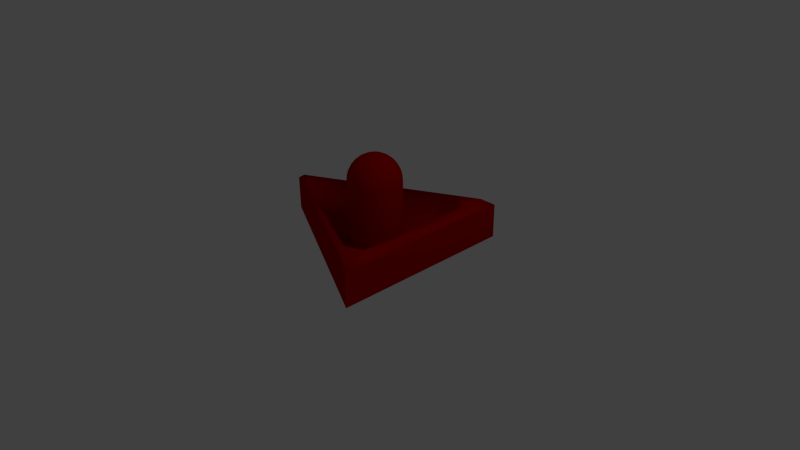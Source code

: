 # Source: Paddle_Triangle.blend  (saved by Blender 2.60.0; exported with 4.5.12 LTS)
import bpy
from mathutils import Matrix  # noqa: F401  (used for matrix-valued properties, if any)

bpy.ops.wm.read_factory_settings(use_empty=True)
scene = bpy.context.scene
scene.name = 'Scene'

# ---- collections
col_collection_1 = bpy.data.collections.new('Collection 1'); scene.collection.children.link(col_collection_1)

# ---- materials (node trees are filled in below, after node groups)
mat_red_plastic = bpy.data.materials.new('Red Plastic')
mat_red_plastic.alpha_threshold = 0.0
mat_red_plastic.use_transparent_shadow = False
mat_red_plastic.diffuse_color = (0.4222, 0.0, 0.0, 1.0)
mat_red_plastic.specular_color = (0.2008, 0.2008, 0.2008)
mat_red_plastic.roughness = 0.5
mat_red_plastic.specular_intensity = 1.0
mat_red_plastic.line_color = (0.0, 0.0, 0.0, 1.0)

# ---- material node trees

# ---- world
world_world = bpy.data.worlds.new('World'); scene.world = world_world
world_world.color = (0.05088, 0.05088, 0.05088)
world_world.use_sun_shadow = False
world_world.sun_shadow_jitter_overblur = 0.0
world_world.cycles.sampling_method = 'MANUAL'
world_world.cycles.sample_map_resolution = 256

# ---- cameras
cam_camera = bpy.data.cameras.new('Camera')
cam_camera.clip_end = 100.0
cam_camera.lens = 35.0
cam_camera.ortho_scale = 7.314
cam_camera.dof.focus_distance = 0.0
cam_camera.dof.aperture_fstop = 128.0

# ---- lights
light_lamp = bpy.data.lights.new('Lamp', 'POINT')
light_lamp.transmission_factor = 0.0
light_lamp.cutoff_distance = 30.0
light_lamp.energy = 100.0
light_lamp.shadow_buffer_clip_start = 1.001
light_lamp.shadow_soft_size = 1.0
light_lamp.shadow_maximum_resolution = 0.006
light_lamp.use_absolute_resolution = True
light_lamp.cycles.use_multiple_importance_sampling = False

# ---- meshes
me_cylinder_001 = bpy.data.meshes.new('Cylinder.001')
me_cylinder_001.from_pydata([(0.07506, 1.499, -0.3851), (0.1472, 1.477, -0.3707), (0.2137, 1.441, -0.3575), (0.272, 1.392, -0.3459), (0.3199, 1.332, -0.3364), (0.3554, 1.265, -0.3293), (0.3773, 1.191, -0.3249), (0.3554, 1.191, -0.2528), (0.3348, 1.265, -0.2613), (0.3013, 1.332, -0.2752), (0.2563, 1.392, -0.2939), (0.2013, 1.441, -0.3166), (0.1387, 1.477, -0.3426), (0.0707, 1.499, -0.3707), (0.06363, 1.499, -0.3575), (0.1248, 1.477, -0.3166), (0.1812, 1.441, -0.2789), (0.2306, 1.392, -0.2459), (0.2712, 1.332, -0.2188), (0.3013, 1.265, -0.1987), (0.3199, 1.191, -0.1863), (0.272, 1.191, -0.128), (0.2563, 1.265, -0.1437), (0.2306, 1.332, -0.1694), (0.1961, 1.392, -0.2039), (0.1541, 1.441, -0.2459), (0.1061, 1.477, -0.2939), (0.05411, 1.499, -0.3459), (0.04252, 1.499, -0.3364), (0.0834, 1.477, -0.2752), (0.1211, 1.441, -0.2188), (0.1541, 1.392, -0.1694), (0.1812, 1.332, -0.1288), (0.2013, 1.265, -0.09867), (0.2137, 1.191, -0.08011), (0.1472, 1.191, -0.04456), (0.1387, 1.265, -0.06519), (0.1248, 1.332, -0.09867), (0.1061, 1.392, -0.1437), (0.0834, 1.441, -0.1987), (0.05745, 1.477, -0.2613), (0.02928, 1.499, -0.3293), (0.01493, 1.499, -0.3249), (0.02928, 1.477, -0.2528), (0.04252, 1.441, -0.1863), (0.05411, 1.392, -0.128), (0.06363, 1.332, -0.08011), (0.0707, 1.265, -0.04456), (0.07506, 1.191, -0.02267), (0.0, 1.191, -0.01528), (0.0, 1.265, -0.0376), (0.0, 1.332, -0.07385), (0.0, 1.392, -0.1226), (0.0, 1.441, -0.1821), (0.0, 1.477, -0.2499), (0.0, 1.499, -0.3235), (-0.01493, 1.499, -0.3249), (-0.02928, 1.477, -0.2528), (-0.04252, 1.441, -0.1863), (-0.05411, 1.392, -0.128), (-0.06363, 1.332, -0.08011), (-0.0707, 1.265, -0.04456), (-0.07506, 1.191, -0.02267), (-0.1472, 1.191, -0.04456), (-0.1387, 1.265, -0.06519), (-0.1248, 1.332, -0.09867), (-0.1061, 1.392, -0.1437), (-0.0834, 1.441, -0.1987), (-0.05745, 1.477, -0.2613), (-0.02928, 1.499, -0.3293), (-0.04252, 1.499, -0.3364), (-0.0834, 1.477, -0.2752), (-0.1211, 1.441, -0.2188), (-0.1541, 1.392, -0.1694), (-0.1812, 1.332, -0.1288), (-0.2013, 1.265, -0.09867), (-0.2137, 1.191, -0.08011), (-0.272, 1.191, -0.128), (-0.2563, 1.265, -0.1437), (-0.2306, 1.332, -0.1694), (-0.1961, 1.392, -0.2039), (-0.1541, 1.441, -0.2459), (-0.1061, 1.477, -0.2939), (-0.05411, 1.499, -0.3459), (-0.06363, 1.499, -0.3575), (-0.1248, 1.477, -0.3166), (-0.1812, 1.441, -0.2789), (-0.2306, 1.392, -0.2459), (-0.2712, 1.332, -0.2188), (-0.3013, 1.265, -0.1987), (-0.3199, 1.191, -0.1863), (-0.3554, 1.191, -0.2528), (-0.3348, 1.265, -0.2613), (-0.3013, 1.332, -0.2752), (-0.2563, 1.392, -0.2939), (-0.2013, 1.441, -0.3166), (-0.1387, 1.477, -0.3426), (-0.0707, 1.499, -0.3707), (-0.07506, 1.499, -0.3851), (-0.1472, 1.477, -0.3707), (-0.2137, 1.441, -0.3575), (-0.272, 1.392, -0.3459), (-0.3199, 1.332, -0.3364), (-0.3554, 1.265, -0.3293), (-0.3773, 1.191, -0.3249), (-0.3847, 1.191, -0.4), (-0.3624, 1.265, -0.4), (-0.3262, 1.332, -0.4), (-0.2774, 1.392, -0.4), (-0.2179, 1.441, -0.4), (-0.1501, 1.477, -0.4), (-0.07653, 1.499, -0.4), (-0.07506, 1.499, -0.4149), (-0.1472, 1.477, -0.4293), (-0.2137, 1.441, -0.4425), (-0.272, 1.392, -0.4541), (-0.3199, 1.332, -0.4636), (-0.3554, 1.265, -0.4707), (-0.3773, 1.191, -0.4751), (-0.3554, 1.191, -0.5472), (-0.3348, 1.265, -0.5387), (-0.3013, 1.332, -0.5248), (-0.2563, 1.392, -0.5061), (-0.2013, 1.441, -0.4834), (-0.1387, 1.477, -0.4574), (-0.0707, 1.499, -0.4293), (-0.06363, 1.499, -0.4425), (-0.1248, 1.477, -0.4834), (-0.1812, 1.441, -0.5211), (-0.2306, 1.392, -0.5541), (-0.2712, 1.332, -0.5812), (-0.3013, 1.265, -0.6013), (-0.3199, 1.191, -0.6137), (-0.272, 1.191, -0.672), (-0.2563, 1.265, -0.6563), (-0.2306, 1.332, -0.6306), (-0.1961, 1.392, -0.5961), (-0.1541, 1.441, -0.5541), (-0.1061, 1.477, -0.5061), (-0.05411, 1.499, -0.4541), (-0.04252, 1.499, -0.4636), (-0.0834, 1.477, -0.5248), (-0.1211, 1.441, -0.5812), (-0.1541, 1.392, -0.6306), (-0.1812, 1.332, -0.6712), (-0.2013, 1.265, -0.7013), (-0.2137, 1.191, -0.7199), (-0.1472, 1.191, -0.7554), (-0.1387, 1.265, -0.7348), (-0.1248, 1.332, -0.7013), (-0.1061, 1.392, -0.6563), (-0.0834, 1.441, -0.6013), (-0.05745, 1.477, -0.5387), (-0.02928, 1.499, -0.4707), (-0.01493, 1.499, -0.4751), (-0.02928, 1.477, -0.5472), (-0.04252, 1.441, -0.6137), (-0.05411, 1.392, -0.672), (-0.06363, 1.332, -0.7199), (-0.0707, 1.265, -0.7554), (-0.07506, 1.191, -0.7773), (0.0, 1.191, -0.7847), (0.0, 1.265, -0.7624), (0.0, 1.332, -0.7261), (0.0, 1.392, -0.6774), (0.0, 1.441, -0.6179), (0.0, 1.477, -0.5501), (0.0, 1.499, -0.4765), (0.01493, 1.499, -0.4751), (0.02928, 1.477, -0.5472), (0.04252, 1.441, -0.6137), (0.05411, 1.392, -0.672), (0.06363, 1.332, -0.7199), (0.0707, 1.265, -0.7554), (0.07506, 1.191, -0.7773), (0.1472, 1.191, -0.7554), (0.1387, 1.265, -0.7348), (0.1248, 1.332, -0.7013), (0.1061, 1.392, -0.6563), (0.0834, 1.441, -0.6013), (0.05745, 1.477, -0.5387), (0.02928, 1.499, -0.4707), (0.04252, 1.499, -0.4636), (0.0834, 1.477, -0.5248), (0.1211, 1.441, -0.5812), (0.1541, 1.392, -0.6306), (0.1812, 1.332, -0.6712), (0.2013, 1.265, -0.7013), (0.2137, 1.191, -0.7199), (0.272, 1.191, -0.672), (0.2563, 1.265, -0.6563), (0.2306, 1.332, -0.6306), (0.1961, 1.392, -0.5961), (0.1541, 1.441, -0.5541), (0.1061, 1.477, -0.5061), (0.05411, 1.499, -0.4541), (0.06363, 1.499, -0.4425), (0.1248, 1.477, -0.4834), (0.1812, 1.441, -0.5211), (0.2306, 1.392, -0.5541), (0.2712, 1.332, -0.5812), (0.3013, 1.265, -0.6013), (0.3199, 1.191, -0.6137), (0.3554, 1.191, -0.5472), (0.3348, 1.265, -0.5387), (0.3013, 1.332, -0.5248), (0.2563, 1.392, -0.5061), (0.2013, 1.441, -0.4834), (0.1387, 1.477, -0.4574), (0.0707, 1.499, -0.4293), (0.0, 1.507, -0.4), (0.07506, 1.499, -0.4149), (0.07653, 1.499, -0.4), (0.1472, 1.477, -0.4293), (0.1501, 1.477, -0.4), (0.2137, 1.441, -0.4425), (0.2179, 1.441, -0.4), (0.272, 1.392, -0.4541), (0.2774, 1.392, -0.4), (0.3199, 1.332, -0.4636), (0.3262, 1.332, -0.4), (0.3554, 1.265, -0.4707), (0.3624, 1.265, -0.4), (0.3773, 1.191, -0.4751), (0.3847, 1.191, -0.4), (0.07653, 1.114, -0.7847), (0.07653, 0.2, -0.7847), (0.1501, 1.114, -0.7624), (0.1501, 0.2, -0.7624), (0.2179, 1.114, -0.7261), (0.2179, 0.2, -0.7262), (0.2774, 1.114, -0.6774), (0.2774, 0.2, -0.6774), (0.3262, 1.114, -0.6179), (0.3262, 0.2, -0.6179), (0.3624, 1.114, -0.5501), (0.3624, 0.2, -0.5501), (0.3847, 1.114, -0.4765), (0.3847, 0.2, -0.4765), (0.3923, 1.114, -0.4), (0.3923, 0.2, -0.4), (0.3847, 1.114, -0.3235), (0.3847, 0.2, -0.3235), (0.3624, 1.114, -0.2499), (0.3624, 0.2, -0.2499), (0.3262, 1.114, -0.1821), (0.3262, 0.2, -0.1821), (0.2774, 1.114, -0.1226), (0.2774, 0.2, -0.1226), (0.2179, 1.114, -0.07385), (0.2179, 0.2, -0.07385), (0.1501, 1.114, -0.0376), (0.1501, 0.2, -0.0376), (0.07653, 1.114, -0.01528), (0.07653, 0.2, -0.01528), (0.0, 1.114, -0.00774), (0.0, 0.2, -0.00774), (-0.07653, 1.114, -0.01528), (-0.07653, 0.2, -0.01528), (-0.1501, 1.114, -0.0376), (-0.1501, 0.2, -0.0376), (-0.2179, 1.114, -0.07385), (-0.2179, 0.2, -0.07385), (-0.2774, 1.114, -0.1226), (-0.2774, 0.2, -0.1226), (-0.3262, 1.114, -0.1821), (-0.3262, 0.2, -0.1821), (-0.3624, 1.114, -0.2499), (-0.3624, 0.2, -0.2499), (-0.3847, 1.114, -0.3235), (-0.3847, 0.2, -0.3235), (-0.3923, 1.114, -0.4), (-0.3923, 0.2, -0.4), (-0.3847, 1.114, -0.4765), (-0.3847, 0.2, -0.4765), (-0.3624, 1.114, -0.5501), (-0.3624, 0.2, -0.5501), (-0.3262, 1.114, -0.6179), (-0.3262, 0.2, -0.6179), (-0.2774, 1.114, -0.6774), (-0.2774, 0.2, -0.6774), (-0.2179, 1.114, -0.7261), (-0.2179, 0.2, -0.7261), (-0.1501, 1.114, -0.7624), (-0.1501, 0.2, -0.7624), (0.0, 1.114, -0.7923), (-0.07653, 1.114, -0.7847), (-0.07653, 0.2, -0.7847), (0.0, 0.2, -0.7923), (2.0, 0.05, 0.0), (-1.26, 0.7, 0.46), (1.204e-07, 0.7, 0.46), (-2.98e-08, 0.1, 0.6), (-0.35, 0.1, -1.5), (0.63, 0.7, 0.46), (0.7, 0.1, 0.6), (-0.7, 0.1, 0.6), (0.35, 0.2, -0.1), (1.788e-07, 0.2, -0.8), (-0.35, 0.2, -0.1), (-0.175, 0.1, -1.85), (-0.525, 0.1, -1.15), (0.945, 0.7, 0.46), (-1.4, 0.1, 0.6), (0.315, 0.7, 0.46), (1.05, 0.1, 0.6), (0.35, 0.1, 0.6), (-1.05, 0.1, 0.6), (-0.35, 0.1, 0.6), (0.525, 0.2, -0.45), (0.175, 0.2, 0.25), (0.35, 0.2, -0.8), (-0.35, 0.2, -0.8), (-0.175, 0.2, 0.25), (-0.525, 0.2, -0.45), (1.635e-07, 0.1, -0.3333), (-0.63, 0.7, -0.8), (-0.7, 0.1, -0.8), (0.525, 0.2, 0.25), (0.875, 0.2, 0.25), (0.7, 0.2, -0.1), (0.175, 0.2, -0.45), (-0.175, 0.2, -0.45), (1.788e-07, 0.2, -0.1), (-0.875, 0.2, 0.25), (-0.525, 0.2, 0.25), (-0.7, 0.2, -0.1), (-0.175, 0.2, -1.15), (0.175, 0.2, -1.15), (1.788e-07, 0.2, -1.5), (-0.315, 0.7, -1.43), (-0.945, 0.7, -0.17), (-1.05, 0.1, -0.1), (-0.63, 0.7, 0.46), (-0.1575, 0.7, -1.745), (-0.4725, 0.7, -1.115), (-0.7875, 0.7, -0.485), (-1.103, 0.7, 0.145), (-0.875, 0.1, -0.45), (-1.225, 0.1, 0.25), (-0.315, 0.7, 0.46), (-0.945, 0.7, 0.46), (0.875, 0.1, -0.45), (1.102, 0.7, 0.145), (0.7875, 0.7, -0.485), (0.4725, 0.7, -1.115), (1.05, 0.1, -0.1), (0.35, 0.1, -1.5), (0.945, 0.7, -0.17), (0.315, 0.7, -1.43), (0.7, 0.1, -0.8), (0.63, 0.7, -0.8), (0.1575, 0.7, -1.745), (1.26, 0.7, 0.46), (1.4, 0.1, 0.6), (0.525, 0.1, -1.15), (0.175, 0.1, -1.85), (1.225, 0.1, 0.25), (1.955e-07, 0.7, -2.06), (2.623e-07, 0.1, -2.2), (1.4, 0.61, 0.6), (2.623e-07, 0.61, -2.2), (0.7, 0.61, -0.8), (0.35, 0.61, -1.5), (1.05, 0.61, -0.1), (0.175, 0.61, -1.85), (0.525, 0.61, -1.15), (0.875, 0.61, -0.45), (1.225, 0.61, 0.25), (-1.05, 0.61, 0.6), (-0.35, 0.61, 0.6), (0.35, 0.61, 0.6), (1.05, 0.61, 0.6), (-1.225, 0.61, 0.25), (-0.875, 0.61, -0.45), (-0.525, 0.61, -1.15), (-0.175, 0.61, -1.85), (-0.7, 0.61, 0.6), (0.7, 0.61, 0.6), (-1.05, 0.61, -0.1), (-0.35, 0.61, -1.5), (1.475e-07, 0.61, 0.6), (-0.7, 0.61, -0.8), (-1.4, 0.61, 0.6)], [], [(288, 286, 285), (288, 287, 286), (287, 283, 286), (287, 284, 283), (284, 281, 283), (284, 282, 281), (282, 279, 281), (282, 280, 279), (280, 277, 279), (280, 278, 277), (278, 275, 277), (278, 276, 275), (276, 273, 275), (276, 274, 273), (274, 271, 273), (274, 272, 271), (272, 269, 271), (272, 270, 269), (270, 267, 269), (270, 268, 267), (268, 265, 267), (268, 266, 265), (266, 263, 265), (266, 264, 263), (264, 261, 263), (264, 262, 261), (262, 259, 261), (262, 260, 259), (260, 257, 259), (260, 258, 257), (258, 255, 257), (258, 256, 255), (256, 253, 255), (256, 254, 253), (254, 251, 253), (254, 252, 251), (252, 249, 251), (252, 250, 249), (250, 247, 249), (250, 248, 247), (248, 245, 247), (248, 246, 245), (246, 243, 245), (246, 244, 243), (244, 241, 243), (244, 242, 241), (242, 239, 241), (242, 240, 239), (240, 237, 239), (240, 238, 237), (238, 235, 237), (238, 236, 235), (236, 233, 235), (236, 234, 233), (234, 231, 233), (234, 232, 231), (232, 229, 231), (232, 230, 229), (230, 227, 229), (230, 228, 227), (228, 225, 227), (228, 226, 225), (226, 285, 225), (226, 288, 285), (239, 237, 223), (224, 239, 223), (222, 223, 221), (222, 224, 223), (222, 221, 219), (220, 222, 219), (220, 219, 217), (218, 220, 217), (218, 217, 215), (216, 218, 215), (214, 215, 213), (214, 216, 215), (212, 213, 211), (212, 214, 213), (213, 208, 209), (211, 213, 209), (213, 207, 208), (213, 215, 207), (215, 206, 207), (215, 217, 206), (219, 205, 206), (217, 219, 206), (219, 204, 205), (219, 221, 204), (221, 203, 204), (221, 223, 203), (237, 235, 203), (223, 237, 203), (235, 233, 202), (203, 235, 202), (203, 202, 201), (204, 203, 201), (205, 201, 200), (205, 204, 201), (205, 200, 199), (206, 205, 199), (206, 199, 198), (207, 206, 198), (207, 198, 197), (208, 207, 197), (208, 197, 196), (209, 208, 196), (196, 194, 195), (196, 197, 194), (197, 193, 194), (197, 198, 193), (198, 192, 193), (198, 199, 192), (199, 191, 192), (199, 200, 191), (200, 190, 191), (200, 201, 190), (202, 189, 190), (201, 202, 190), (233, 231, 189), (202, 233, 189), (231, 229, 188), (189, 231, 188), (190, 188, 187), (190, 189, 188), (191, 187, 186), (191, 190, 187), (191, 186, 185), (192, 191, 185), (192, 185, 184), (193, 192, 184), (193, 184, 183), (194, 193, 183), (194, 183, 182), (195, 194, 182), (182, 180, 181), (182, 183, 180), (183, 179, 180), (183, 184, 179), (184, 178, 179), (184, 185, 178), (185, 177, 178), (185, 186, 177), (187, 176, 177), (186, 187, 177), (187, 175, 176), (187, 188, 175), (188, 227, 175), (188, 229, 227), (175, 225, 174), (175, 227, 225), (175, 174, 173), (176, 175, 173), (176, 173, 172), (177, 176, 172), (178, 172, 171), (178, 177, 172), (178, 171, 170), (179, 178, 170), (179, 170, 169), (180, 179, 169), (181, 169, 168), (181, 180, 169), (169, 166, 167), (168, 169, 167), (170, 165, 166), (169, 170, 166), (170, 164, 165), (170, 171, 164), (172, 163, 164), (171, 172, 164), (172, 162, 163), (172, 173, 162), (174, 161, 162), (173, 174, 162), (174, 285, 161), (174, 225, 285), (285, 286, 160), (161, 285, 160), (162, 160, 159), (162, 161, 160), (162, 159, 158), (163, 162, 158), (164, 158, 157), (164, 163, 158), (164, 157, 156), (165, 164, 156), (166, 156, 155), (166, 165, 156), (167, 155, 154), (167, 166, 155), (155, 152, 153), (154, 155, 153), (155, 151, 152), (155, 156, 151), (156, 150, 151), (156, 157, 150), (157, 149, 150), (157, 158, 149), (158, 148, 149), (158, 159, 148), (159, 147, 148), (159, 160, 147), (286, 283, 147), (160, 286, 147), (283, 281, 146), (147, 283, 146), (147, 146, 145), (148, 147, 145), (148, 145, 144), (149, 148, 144), (149, 144, 143), (150, 149, 143), (150, 143, 142), (151, 150, 142), (151, 142, 141), (152, 151, 141), (152, 141, 140), (153, 152, 140), (140, 138, 139), (140, 141, 138), (141, 137, 138), (141, 142, 137), (142, 136, 137), (142, 143, 136), (143, 135, 136), (143, 144, 135), (144, 134, 135), (144, 145, 134), (146, 133, 134), (145, 146, 134), (281, 279, 133), (146, 281, 133), (279, 277, 132), (133, 279, 132), (134, 132, 131), (134, 133, 132), (134, 131, 130), (135, 134, 130), (135, 130, 129), (136, 135, 129), (137, 129, 128), (137, 136, 129), (138, 128, 127), (138, 137, 128), (139, 127, 126), (139, 138, 127), (127, 124, 125), (126, 127, 125), (127, 123, 124), (127, 128, 123), (128, 122, 123), (128, 129, 122), (129, 121, 122), (129, 130, 121), (131, 120, 121), (130, 131, 121), (131, 119, 120), (131, 132, 119), (277, 275, 119), (132, 277, 119), (275, 273, 118), (119, 275, 118), (119, 118, 117), (120, 119, 117), (120, 117, 116), (121, 120, 116), (122, 116, 115), (122, 121, 116), (122, 115, 114), (123, 122, 114), (123, 114, 113), (124, 123, 113), (125, 113, 112), (125, 124, 113), (113, 110, 111), (112, 113, 111), (114, 109, 110), (113, 114, 110), (114, 108, 109), (114, 115, 108), (115, 107, 108), (115, 116, 107), (116, 106, 107), (116, 117, 106), (118, 105, 106), (117, 118, 106), (273, 271, 105), (118, 273, 105), (271, 269, 104), (105, 271, 104), (106, 104, 103), (106, 105, 104), (106, 103, 102), (107, 106, 102), (107, 102, 101), (108, 107, 101), (108, 101, 100), (109, 108, 100), (110, 100, 99), (110, 109, 100), (111, 99, 98), (111, 110, 99), (99, 96, 97), (98, 99, 97), (99, 95, 96), (99, 100, 95), (100, 94, 95), (100, 101, 94), (101, 93, 94), (101, 102, 93), (102, 92, 93), (102, 103, 92), (103, 91, 92), (103, 104, 91), (269, 267, 91), (104, 269, 91), (267, 265, 90), (91, 267, 90), (91, 90, 89), (92, 91, 89), (93, 89, 88), (93, 92, 89), (94, 88, 87), (94, 93, 88), (94, 87, 86), (95, 94, 86), (95, 86, 85), (96, 95, 85), (97, 85, 84), (97, 96, 85), (85, 82, 83), (84, 85, 83), (85, 81, 82), (85, 86, 81), (87, 80, 81), (86, 87, 81), (87, 79, 80), (87, 88, 79), (88, 78, 79), (88, 89, 78), (90, 77, 78), (89, 90, 78), (265, 263, 77), (90, 265, 77), (77, 261, 76), (77, 263, 261), (78, 76, 75), (78, 77, 76), (78, 75, 74), (79, 78, 74), (79, 74, 73), (80, 79, 73), (81, 73, 72), (81, 80, 73), (82, 72, 71), (82, 81, 72), (83, 71, 70), (83, 82, 71), (71, 68, 69), (70, 71, 69), (71, 67, 68), (71, 72, 67), (72, 66, 67), (72, 73, 66), (74, 65, 66), (73, 74, 66), (75, 64, 65), (74, 75, 65), (76, 63, 64), (75, 76, 64), (76, 259, 63), (76, 261, 259), (63, 257, 62), (63, 259, 257), (63, 62, 61), (64, 63, 61), (65, 61, 60), (65, 64, 61), (65, 60, 59), (66, 65, 59), (67, 59, 58), (67, 66, 59), (68, 58, 57), (68, 67, 58), (69, 57, 56), (69, 68, 57), (57, 54, 55), (56, 57, 55), (58, 53, 54), (57, 58, 54), (58, 52, 53), (58, 59, 52), (59, 51, 52), (59, 60, 51), (60, 50, 51), (60, 61, 50), (62, 49, 50), (61, 62, 50), (62, 255, 49), (62, 257, 255), (255, 253, 48), (49, 255, 48), (50, 48, 47), (50, 49, 48), (50, 47, 46), (51, 50, 46), (51, 46, 45), (52, 51, 45), (52, 45, 44), (53, 52, 44), (54, 44, 43), (54, 53, 44), (55, 43, 42), (55, 54, 43), (43, 40, 41), (42, 43, 41), (44, 39, 40), (43, 44, 40), (44, 38, 39), (44, 45, 38), (45, 37, 38), (45, 46, 37), (46, 36, 37), (46, 47, 36), (47, 35, 36), (47, 48, 35), (253, 251, 35), (48, 253, 35), (251, 249, 34), (35, 251, 34), (35, 34, 33), (36, 35, 33), (37, 33, 32), (37, 36, 33), (38, 32, 31), (38, 37, 32), (38, 31, 30), (39, 38, 30), (39, 30, 29), (40, 39, 29), (41, 29, 28), (41, 40, 29), (29, 26, 27), (28, 29, 27), (29, 25, 26), (29, 30, 25), (30, 24, 25), (30, 31, 24), (31, 23, 24), (31, 32, 23), (32, 22, 23), (32, 33, 22), (34, 21, 22), (33, 34, 22), (34, 247, 21), (34, 249, 247), (21, 245, 20), (21, 247, 245), (22, 20, 19), (22, 21, 20), (23, 19, 18), (23, 22, 19), (23, 18, 17), (24, 23, 17), (25, 17, 16), (25, 24, 17), (25, 16, 15), (26, 25, 15), (27, 15, 14), (27, 26, 15), (15, 12, 13), (14, 15, 13), (15, 11, 12), (15, 16, 11), (16, 10, 11), (16, 17, 10), (18, 9, 10), (17, 18, 10), (18, 8, 9), (18, 19, 8), (20, 7, 8), (19, 20, 8), (20, 243, 7), (20, 245, 243), (7, 241, 6), (7, 243, 241), (7, 6, 5), (8, 7, 5), (8, 5, 4), (9, 8, 4), (9, 4, 3), (10, 9, 3), (11, 3, 2), (11, 10, 3), (12, 2, 1), (12, 11, 2), (1, 0, 13), (13, 12, 1), (1, 214, 212), (0, 1, 212), (2, 216, 214), (1, 2, 214), (2, 218, 216), (2, 3, 218), (3, 220, 218), (3, 4, 220), (5, 222, 220), (4, 5, 220), (5, 224, 222), (5, 6, 224), (6, 239, 224), (6, 241, 239), (210, 0, 212), (13, 0, 210), (210, 14, 13), (210, 27, 14), (210, 28, 27), (210, 41, 28), (210, 42, 41), (210, 55, 42), (210, 56, 55), (210, 69, 56), (210, 70, 69), (210, 83, 70), (210, 84, 83), (210, 97, 84), (210, 98, 97), (210, 111, 98), (210, 112, 111), (210, 125, 112), (210, 126, 125), (210, 139, 126), (210, 140, 139), (210, 153, 140), (210, 154, 153), (210, 167, 154), (210, 168, 167), (210, 181, 168), (210, 182, 181), (210, 195, 182), (210, 196, 195), (210, 209, 196), (210, 211, 209), (210, 212, 211), (318, 297, 310), (310, 304, 318), (294, 318, 304), (304, 310, 291), (318, 294, 319), (319, 320, 318), (297, 318, 320), (320, 319, 348), (344, 351, 309), (309, 320, 344), (348, 344, 320), (320, 309, 297), (343, 348, 319), (319, 302, 343), (353, 343, 302), (302, 319, 294), (321, 297, 309), (309, 311, 321), (298, 321, 311), (311, 309, 351), (297, 321, 323), (323, 322, 299), (313, 291, 310), (310, 323, 313), (299, 313, 323), (323, 310, 297), (314, 299, 322), (322, 312, 314), (316, 314, 312), (312, 322, 298), (324, 331, 337), (337, 341, 324), (333, 324, 341), (337, 290, 341), (324, 333, 325), (325, 326, 324), (331, 324, 326), (326, 325, 299), (314, 316, 336), (336, 326, 314), (299, 314, 326), (326, 336, 331), (313, 299, 325), (325, 340, 313), (291, 313, 340), (340, 325, 333), (327, 330, 335), (335, 312, 327), (298, 327, 312), (312, 335, 316), (327, 298, 328), (328, 329, 327), (330, 327, 329), (329, 328, 349), (352, 358, 334), (334, 329, 352), (349, 352, 329), (329, 334, 330), (345, 349, 328), (328, 311, 345), (351, 345, 311), (311, 328, 298), (293, 315, 301), (301, 315, 317), (355, 350, 315), (347, 355, 315), (356, 347, 315), (315, 300, 356), (359, 356, 300), (300, 315, 293), (315, 296, 307), (307, 339, 315), (332, 315, 339), (339, 307, 303), (315, 292, 308), (315, 308, 296), (317, 315, 338), (338, 315, 332), (315, 295, 306), (315, 306, 292), (357, 354, 305), (305, 315, 357), (346, 357, 315), (315, 305, 295), (342, 346, 315), (350, 342, 315), (358, 361, 376, 334), (361, 359, 300, 376), (334, 376, 380, 330), (376, 300, 293, 380), (330, 380, 375, 335), (380, 293, 301, 375), (335, 375, 382, 316), (375, 301, 317, 382), (316, 382, 374, 336), (382, 317, 338, 374), (336, 374, 379, 331), (374, 338, 332, 379), (331, 379, 373, 337), (379, 332, 339, 373), (383, 290, 337, 373), (373, 339, 303, 383), (354, 360, 372, 305), (360, 353, 302, 372), (305, 372, 378, 295), (372, 302, 294, 378), (295, 378, 371, 306), (378, 294, 304, 371), (306, 371, 381, 292), (371, 304, 291, 381), (292, 381, 370, 308), (381, 291, 340, 370), (308, 370, 377, 296), (370, 340, 333, 377), (296, 377, 369, 307), (377, 333, 341, 369), (307, 369, 383, 303), (290, 383, 369, 341), (343, 368, 360, 353), (368, 357, 354, 360), (348, 364, 368, 343), (364, 346, 357, 368), (344, 367, 364, 348), (367, 342, 346, 364), (351, 362, 367, 344), (362, 350, 342, 367), (345, 366, 362, 351), (366, 355, 350, 362), (349, 363, 366, 345), (363, 347, 355, 366), (352, 365, 363, 349), (365, 356, 347, 363), (358, 361, 365, 352), (361, 359, 356, 365)])
me_cylinder_001.polygons.foreach_set('use_smooth', [1, 1, 1, 1, 1, 1, 1, 1, 1, 1, 1, 1, 1, 1, 1, 1, 1, 1, 1, 1, 1, 1, 1, 1, 1, 1, 1, 1, 1, 1, 1, 1, 1, 1, 1, 1, 1, 1, 1, 1, 1, 1, 1, 1, 1, 1, 1, 1, 1, 1, 1, 1, 1, 1, 1, 1, 1, 1, 1, 1, 1, 1, 1, 1, 1, 1, 1, 1, 1, 1, 1, 1, 1, 1, 1, 1, 1, 1, 1, 1, 1, 1, 1, 1, 1, 1, 1, 1, 1, 1, 1, 1, 1, 1, 1, 1, 1, 1, 1, 1, 1, 1, 1, 1, 1, 1, 1, 1, 1, 1, 1, 1, 1, 1, 1, 1, 1, 1, 1, 1, 1, 1, 1, 1, 1, 1, 1, 1, 1, 1, 1, 1, 1, 1, 1, 1, 1, 1, 1, 1, 1, 1, 1, 1, 1, 1, 1, 1, 1, 1, 1, 1, 1, 1, 1, 1, 1, 1, 1, 1, 1, 1, 1, 1, 1, 1, 1, 1, 1, 1, 1, 1, 1, 1, 1, 1, 1, 1, 1, 1, 1, 1, 1, 1, 1, 1, 1, 1, 1, 1, 1, 1, 1, 1, 1, 1, 1, 1, 1, 1, 1, 1, 1, 1, 1, 1, 1, 1, 1, 1, 1, 1, 1, 1, 1, 1, 1, 1, 1, 1, 1, 1, 1, 1, 1, 1, 1, 1, 1, 1, 1, 1, 1, 1, 1, 1, 1, 1, 1, 1, 1, 1, 1, 1, 1, 1, 1, 1, 1, 1, 1, 1, 1, 1, 1, 1, 1, 1, 1, 1, 1, 1, 1, 1, 1, 1, 1, 1, 1, 1, 1, 1, 1, 1, 1, 1, 1, 1, 1, 1, 1, 1, 1, 1, 1, 1, 1, 1, 1, 1, 1, 1, 1, 1, 1, 1, 1, 1, 1, 1, 1, 1, 1, 1, 1, 1, 1, 1, 1, 1, 1, 1, 1, 1, 1, 1, 1, 1, 1, 1, 1, 1, 1, 1, 1, 1, 1, 1, 1, 1, 1, 1, 1, 1, 1, 1, 1, 1, 1, 1, 1, 1, 1, 1, 1, 1, 1, 1, 1, 1, 1, 1, 1, 1, 1, 1, 1, 1, 1, 1, 1, 1, 1, 1, 1, 1, 1, 1, 1, 1, 1, 1, 1, 1, 1, 1, 1, 1, 1, 1, 1, 1, 1, 1, 1, 1, 1, 1, 1, 1, 1, 1, 1, 1, 1, 1, 1, 1, 1, 1, 1, 1, 1, 1, 1, 1, 1, 1, 1, 1, 1, 1, 1, 1, 1, 1, 1, 1, 1, 1, 1, 1, 1, 1, 1, 1, 1, 1, 1, 1, 1, 1, 1, 1, 1, 1, 1, 1, 1, 1, 1, 1, 1, 1, 1, 1, 1, 1, 1, 1, 1, 1, 1, 1, 1, 1, 1, 1, 1, 1, 1, 1, 1, 1, 1, 1, 1, 1, 1, 1, 1, 1, 1, 1, 1, 1, 1, 1, 1, 1, 1, 1, 1, 1, 1, 1, 1, 1, 1, 1, 1, 1, 1, 1, 1, 1, 1, 1, 1, 1, 1, 1, 1, 1, 1, 1, 1, 1, 1, 1, 1, 1, 1, 1, 1, 1, 1, 1, 1, 1, 1, 1, 1, 1, 1, 1, 1, 1, 1, 1, 1, 1, 1, 1, 1, 1, 1, 1, 1, 1, 1, 1, 1, 1, 1, 1, 1, 1, 1, 1, 1, 1, 1, 1, 1, 1, 1, 1, 1, 1, 1, 1, 1, 1, 1, 1, 1, 1, 1, 1, 1, 1, 1, 1, 1, 1, 1, 1, 1, 1, 1, 1, 1, 1, 1, 1, 1, 1, 1, 1, 1, 1, 1, 1, 1, 1, 1, 1, 1, 1, 1, 1, 1, 1, 1, 1, 0, 0, 0, 0, 0, 0, 0, 0, 0, 0, 0, 0, 0, 0, 0, 0, 0, 0, 0, 0, 0, 0, 0, 0, 1, 0, 1, 0, 1, 0, 1, 0, 1, 0, 1, 0, 1, 0, 1, 0, 0, 1, 0, 1, 0, 1, 0, 1, 0, 1, 0, 1, 0, 1, 0, 1, 1, 0, 1, 0, 1, 0, 1, 0, 1, 0, 1, 0, 1, 0, 1, 0])
me_cylinder_001.materials.append(mat_red_plastic)
me_cylinder_001.use_remesh_preserve_volume = False
me_cylinder_001.use_remesh_preserve_attributes = False
me_cylinder_001.use_mirror_vertex_groups = False
me_cylinder_001.update()

# ---- objects
ob_mesh_001 = bpy.data.objects.new('Mesh.001', me_cylinder_001)
ob_lamp = bpy.data.objects.new('Lamp', light_lamp)
ob_camera = bpy.data.objects.new('Camera', cam_camera)

# ---- transforms, parenting, visibility, modifiers, constraints
ob_mesh_001.location = (0.4, 2.98e-08, 0.0)
ob_mesh_001.rotation_euler = (1.571, -0.0, 1.571)
ob_mesh_001.lineart.crease_threshold = 0.0
_vg = ob_mesh_001.vertex_groups.new(name='Group')
ob_lamp.location = (4.076, 1.005, 5.904)
ob_lamp.rotation_euler = (0.6503, 0.05522, 1.866)
ob_lamp.lock_rotations_4d = False
ob_lamp.empty_display_type = 'ARROWS'
ob_lamp.color = (0.0, 0.0, 0.0, 0.0)
ob_lamp.lineart.crease_threshold = 0.0
ob_camera.location = (7.481, -6.508, 5.344)
ob_camera.rotation_euler = (1.109, 0.01082, 0.8149)
ob_camera.lock_rotations_4d = False
ob_camera.empty_display_type = 'ARROWS'
ob_camera.color = (0.0, 0.0, 0.0, 0.0)
ob_camera.display_type = 'WIRE'
ob_camera.lineart.crease_threshold = 0.0

# ---- collection membership
col_collection_1.objects.link(ob_mesh_001)
col_collection_1.objects.link(ob_lamp)
col_collection_1.objects.link(ob_camera)

# ---- scene / render settings (as saved in the file)
scene.camera = ob_camera
scene.frame_start = 1; scene.frame_end = 250; scene.frame_set(95)
scene.render.engine = 'BLENDER_EEVEE_NEXT'
scene.render.image_settings.color_mode = 'RGB'
scene.render.image_settings.compression = 90
scene.render.resolution_percentage = 50
scene.render.dither_intensity = 0.0
scene.render.bake_margin = 2
scene.render.bake_bias = 0.0
scene.cycles.use_denoising = False
scene.cycles.samples = 10
scene.cycles.sampling_pattern = 'TABULATED_SOBOL'
scene.cycles.light_sampling_threshold = 0.0
scene.cycles.use_adaptive_sampling = False
scene.cycles.use_light_tree = False
scene.cycles.blur_glossy = 0.0
scene.cycles.volume_bounces = 1
scene.cycles.pixel_filter_type = 'GAUSSIAN'
scene.cycles.sample_clamp_indirect = 0.0
scene.view_settings.view_transform = 'Standard'
bpy.context.view_layer.update()
